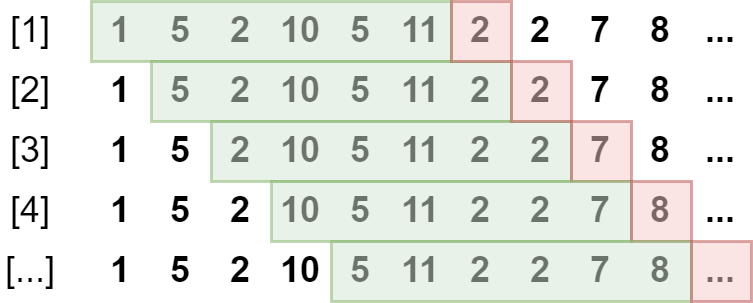

The diagram above was exported from draw.io. Its source (the exported page's mxGraphModel, read from the mxfile embedded in the PNG):
<mxGraphModel dx="306" dy="256" grid="1" gridSize="10" guides="1" tooltips="1" connect="1" arrows="1" fold="1" page="1" pageScale="1" pageWidth="827" pageHeight="1169" math="0" shadow="0">
  <root>
    <mxCell id="0" />
    <mxCell id="1" parent="0" />
    <mxCell id="1i-WLevDFuJWkq7F9l0N-8" value="1" style="text;html=1;strokeColor=none;fillColor=none;align=center;verticalAlign=middle;whiteSpace=wrap;rounded=0;fontStyle=1" parent="1" vertex="1">
      <mxGeometry x="120" y="80" width="20" height="20" as="geometry" />
    </mxCell>
    <mxCell id="1i-WLevDFuJWkq7F9l0N-9" value="5" style="text;html=1;strokeColor=none;fillColor=none;align=center;verticalAlign=middle;whiteSpace=wrap;rounded=0;fontStyle=1" parent="1" vertex="1">
      <mxGeometry x="140" y="80" width="20" height="20" as="geometry" />
    </mxCell>
    <mxCell id="1i-WLevDFuJWkq7F9l0N-10" value="2" style="text;html=1;strokeColor=none;fillColor=none;align=center;verticalAlign=middle;whiteSpace=wrap;rounded=0;fontStyle=1" parent="1" vertex="1">
      <mxGeometry x="160" y="80" width="20" height="20" as="geometry" />
    </mxCell>
    <mxCell id="1i-WLevDFuJWkq7F9l0N-11" value="10" style="text;html=1;strokeColor=none;fillColor=none;align=center;verticalAlign=middle;whiteSpace=wrap;rounded=0;fontStyle=1" parent="1" vertex="1">
      <mxGeometry x="180" y="80" width="20" height="20" as="geometry" />
    </mxCell>
    <mxCell id="1i-WLevDFuJWkq7F9l0N-12" value="5" style="text;html=1;strokeColor=none;fillColor=none;align=center;verticalAlign=middle;whiteSpace=wrap;rounded=0;fontStyle=1" parent="1" vertex="1">
      <mxGeometry x="200" y="80" width="20" height="20" as="geometry" />
    </mxCell>
    <mxCell id="1i-WLevDFuJWkq7F9l0N-14" value="11" style="text;html=1;strokeColor=none;fillColor=none;align=center;verticalAlign=middle;whiteSpace=wrap;rounded=0;fontStyle=1" parent="1" vertex="1">
      <mxGeometry x="220" y="80" width="20" height="20" as="geometry" />
    </mxCell>
    <mxCell id="1i-WLevDFuJWkq7F9l0N-15" value="2" style="text;html=1;strokeColor=none;fillColor=none;align=center;verticalAlign=middle;whiteSpace=wrap;rounded=0;fontStyle=1" parent="1" vertex="1">
      <mxGeometry x="240" y="80" width="20" height="20" as="geometry" />
    </mxCell>
    <mxCell id="1i-WLevDFuJWkq7F9l0N-16" value="2" style="text;html=1;strokeColor=none;fillColor=none;align=center;verticalAlign=middle;whiteSpace=wrap;rounded=0;fontStyle=1" parent="1" vertex="1">
      <mxGeometry x="260" y="80" width="20" height="20" as="geometry" />
    </mxCell>
    <mxCell id="1i-WLevDFuJWkq7F9l0N-17" value="7" style="text;html=1;strokeColor=none;fillColor=none;align=center;verticalAlign=middle;whiteSpace=wrap;rounded=0;fontStyle=1" parent="1" vertex="1">
      <mxGeometry x="280" y="80" width="20" height="20" as="geometry" />
    </mxCell>
    <mxCell id="1i-WLevDFuJWkq7F9l0N-18" value="8" style="text;html=1;strokeColor=none;fillColor=none;align=center;verticalAlign=middle;whiteSpace=wrap;rounded=0;fontStyle=1" parent="1" vertex="1">
      <mxGeometry x="300" y="80" width="20" height="20" as="geometry" />
    </mxCell>
    <mxCell id="1i-WLevDFuJWkq7F9l0N-19" value="1" style="text;html=1;strokeColor=none;fillColor=none;align=center;verticalAlign=middle;whiteSpace=wrap;rounded=0;fontStyle=1" parent="1" vertex="1">
      <mxGeometry x="120" y="100" width="20" height="20" as="geometry" />
    </mxCell>
    <mxCell id="1i-WLevDFuJWkq7F9l0N-20" value="5" style="text;html=1;strokeColor=none;fillColor=none;align=center;verticalAlign=middle;whiteSpace=wrap;rounded=0;fontStyle=1" parent="1" vertex="1">
      <mxGeometry x="140" y="100" width="20" height="20" as="geometry" />
    </mxCell>
    <mxCell id="1i-WLevDFuJWkq7F9l0N-21" value="2" style="text;html=1;strokeColor=none;fillColor=none;align=center;verticalAlign=middle;whiteSpace=wrap;rounded=0;fontStyle=1" parent="1" vertex="1">
      <mxGeometry x="160" y="100" width="20" height="20" as="geometry" />
    </mxCell>
    <mxCell id="1i-WLevDFuJWkq7F9l0N-22" value="10" style="text;html=1;strokeColor=none;fillColor=none;align=center;verticalAlign=middle;whiteSpace=wrap;rounded=0;fontStyle=1" parent="1" vertex="1">
      <mxGeometry x="180" y="100" width="20" height="20" as="geometry" />
    </mxCell>
    <mxCell id="1i-WLevDFuJWkq7F9l0N-23" value="5" style="text;html=1;strokeColor=none;fillColor=none;align=center;verticalAlign=middle;whiteSpace=wrap;rounded=0;fontStyle=1" parent="1" vertex="1">
      <mxGeometry x="200" y="100" width="20" height="20" as="geometry" />
    </mxCell>
    <mxCell id="1i-WLevDFuJWkq7F9l0N-24" value="11" style="text;html=1;strokeColor=none;fillColor=none;align=center;verticalAlign=middle;whiteSpace=wrap;rounded=0;fontStyle=1" parent="1" vertex="1">
      <mxGeometry x="220" y="100" width="20" height="20" as="geometry" />
    </mxCell>
    <mxCell id="1i-WLevDFuJWkq7F9l0N-25" value="2" style="text;html=1;strokeColor=none;fillColor=none;align=center;verticalAlign=middle;whiteSpace=wrap;rounded=0;fontStyle=1" parent="1" vertex="1">
      <mxGeometry x="240" y="100" width="20" height="20" as="geometry" />
    </mxCell>
    <mxCell id="1i-WLevDFuJWkq7F9l0N-26" value="2" style="text;html=1;strokeColor=none;fillColor=none;align=center;verticalAlign=middle;whiteSpace=wrap;rounded=0;fontStyle=1" parent="1" vertex="1">
      <mxGeometry x="260" y="100" width="20" height="20" as="geometry" />
    </mxCell>
    <mxCell id="1i-WLevDFuJWkq7F9l0N-27" value="7" style="text;html=1;strokeColor=none;fillColor=none;align=center;verticalAlign=middle;whiteSpace=wrap;rounded=0;fontStyle=1" parent="1" vertex="1">
      <mxGeometry x="280" y="100" width="20" height="20" as="geometry" />
    </mxCell>
    <mxCell id="1i-WLevDFuJWkq7F9l0N-28" value="8" style="text;html=1;strokeColor=none;fillColor=none;align=center;verticalAlign=middle;whiteSpace=wrap;rounded=0;fontStyle=1" parent="1" vertex="1">
      <mxGeometry x="300" y="100" width="20" height="20" as="geometry" />
    </mxCell>
    <mxCell id="1i-WLevDFuJWkq7F9l0N-29" value="1" style="text;html=1;strokeColor=none;fillColor=none;align=center;verticalAlign=middle;whiteSpace=wrap;rounded=0;fontStyle=1" parent="1" vertex="1">
      <mxGeometry x="120" y="120" width="20" height="20" as="geometry" />
    </mxCell>
    <mxCell id="1i-WLevDFuJWkq7F9l0N-30" value="5" style="text;html=1;strokeColor=none;fillColor=none;align=center;verticalAlign=middle;whiteSpace=wrap;rounded=0;fontStyle=1" parent="1" vertex="1">
      <mxGeometry x="140" y="120" width="20" height="20" as="geometry" />
    </mxCell>
    <mxCell id="1i-WLevDFuJWkq7F9l0N-31" value="2" style="text;html=1;strokeColor=none;fillColor=none;align=center;verticalAlign=middle;whiteSpace=wrap;rounded=0;fontStyle=1" parent="1" vertex="1">
      <mxGeometry x="160" y="120" width="20" height="20" as="geometry" />
    </mxCell>
    <mxCell id="1i-WLevDFuJWkq7F9l0N-32" value="10" style="text;html=1;strokeColor=none;fillColor=none;align=center;verticalAlign=middle;whiteSpace=wrap;rounded=0;fontStyle=1" parent="1" vertex="1">
      <mxGeometry x="180" y="120" width="20" height="20" as="geometry" />
    </mxCell>
    <mxCell id="1i-WLevDFuJWkq7F9l0N-33" value="5" style="text;html=1;strokeColor=none;fillColor=none;align=center;verticalAlign=middle;whiteSpace=wrap;rounded=0;fontStyle=1" parent="1" vertex="1">
      <mxGeometry x="200" y="120" width="20" height="20" as="geometry" />
    </mxCell>
    <mxCell id="1i-WLevDFuJWkq7F9l0N-34" value="11" style="text;html=1;strokeColor=none;fillColor=none;align=center;verticalAlign=middle;whiteSpace=wrap;rounded=0;fontStyle=1" parent="1" vertex="1">
      <mxGeometry x="220" y="120" width="20" height="20" as="geometry" />
    </mxCell>
    <mxCell id="1i-WLevDFuJWkq7F9l0N-35" value="2" style="text;html=1;strokeColor=none;fillColor=none;align=center;verticalAlign=middle;whiteSpace=wrap;rounded=0;fontStyle=1" parent="1" vertex="1">
      <mxGeometry x="240" y="120" width="20" height="20" as="geometry" />
    </mxCell>
    <mxCell id="1i-WLevDFuJWkq7F9l0N-36" value="2" style="text;html=1;strokeColor=none;fillColor=none;align=center;verticalAlign=middle;whiteSpace=wrap;rounded=0;fontStyle=1" parent="1" vertex="1">
      <mxGeometry x="260" y="120" width="20" height="20" as="geometry" />
    </mxCell>
    <mxCell id="1i-WLevDFuJWkq7F9l0N-37" value="7" style="text;html=1;strokeColor=none;fillColor=none;align=center;verticalAlign=middle;whiteSpace=wrap;rounded=0;fontStyle=1" parent="1" vertex="1">
      <mxGeometry x="280" y="120" width="20" height="20" as="geometry" />
    </mxCell>
    <mxCell id="1i-WLevDFuJWkq7F9l0N-38" value="8" style="text;html=1;strokeColor=none;fillColor=none;align=center;verticalAlign=middle;whiteSpace=wrap;rounded=0;fontStyle=1" parent="1" vertex="1">
      <mxGeometry x="300" y="120" width="20" height="20" as="geometry" />
    </mxCell>
    <mxCell id="1i-WLevDFuJWkq7F9l0N-39" value="" style="rounded=0;whiteSpace=wrap;html=1;fillColor=#d5e8d4;strokeColor=#82b366;opacity=50;fontStyle=1" parent="1" vertex="1">
      <mxGeometry x="120" y="80" width="120" height="20" as="geometry" />
    </mxCell>
    <mxCell id="1i-WLevDFuJWkq7F9l0N-40" value="" style="rounded=0;whiteSpace=wrap;html=1;fillColor=#d5e8d4;strokeColor=#82b366;opacity=50;fontStyle=1" parent="1" vertex="1">
      <mxGeometry x="140" y="100" width="120" height="20" as="geometry" />
    </mxCell>
    <mxCell id="1i-WLevDFuJWkq7F9l0N-41" value="" style="rounded=0;whiteSpace=wrap;html=1;fillColor=#d5e8d4;strokeColor=#82b366;opacity=50;fontStyle=1" parent="1" vertex="1">
      <mxGeometry x="160" y="120" width="120" height="20" as="geometry" />
    </mxCell>
    <mxCell id="1i-WLevDFuJWkq7F9l0N-42" value="" style="rounded=0;whiteSpace=wrap;html=1;fillColor=#f8cecc;strokeColor=#b85450;opacity=50;fontStyle=1" parent="1" vertex="1">
      <mxGeometry x="240" y="80" width="20" height="20" as="geometry" />
    </mxCell>
    <mxCell id="1i-WLevDFuJWkq7F9l0N-43" value="" style="rounded=0;whiteSpace=wrap;html=1;fillColor=#f8cecc;strokeColor=#b85450;opacity=50;fontStyle=1" parent="1" vertex="1">
      <mxGeometry x="260" y="100" width="20" height="20" as="geometry" />
    </mxCell>
    <mxCell id="1i-WLevDFuJWkq7F9l0N-44" value="" style="rounded=0;whiteSpace=wrap;html=1;fillColor=#f8cecc;strokeColor=#b85450;opacity=50;fontStyle=1" parent="1" vertex="1">
      <mxGeometry x="280" y="120" width="20" height="20" as="geometry" />
    </mxCell>
    <mxCell id="1i-WLevDFuJWkq7F9l0N-45" value="1" style="text;html=1;strokeColor=none;fillColor=none;align=center;verticalAlign=middle;whiteSpace=wrap;rounded=0;fontStyle=1" parent="1" vertex="1">
      <mxGeometry x="120" y="140" width="20" height="20" as="geometry" />
    </mxCell>
    <mxCell id="1i-WLevDFuJWkq7F9l0N-46" value="5" style="text;html=1;strokeColor=none;fillColor=none;align=center;verticalAlign=middle;whiteSpace=wrap;rounded=0;fontStyle=1" parent="1" vertex="1">
      <mxGeometry x="140" y="140" width="20" height="20" as="geometry" />
    </mxCell>
    <mxCell id="1i-WLevDFuJWkq7F9l0N-47" value="2" style="text;html=1;strokeColor=none;fillColor=none;align=center;verticalAlign=middle;whiteSpace=wrap;rounded=0;fontStyle=1" parent="1" vertex="1">
      <mxGeometry x="160" y="140" width="20" height="20" as="geometry" />
    </mxCell>
    <mxCell id="1i-WLevDFuJWkq7F9l0N-48" value="10" style="text;html=1;strokeColor=none;fillColor=none;align=center;verticalAlign=middle;whiteSpace=wrap;rounded=0;fontStyle=1" parent="1" vertex="1">
      <mxGeometry x="180" y="140" width="20" height="20" as="geometry" />
    </mxCell>
    <mxCell id="1i-WLevDFuJWkq7F9l0N-49" value="5" style="text;html=1;strokeColor=none;fillColor=none;align=center;verticalAlign=middle;whiteSpace=wrap;rounded=0;fontStyle=1" parent="1" vertex="1">
      <mxGeometry x="200" y="140" width="20" height="20" as="geometry" />
    </mxCell>
    <mxCell id="1i-WLevDFuJWkq7F9l0N-50" value="11" style="text;html=1;strokeColor=none;fillColor=none;align=center;verticalAlign=middle;whiteSpace=wrap;rounded=0;fontStyle=1" parent="1" vertex="1">
      <mxGeometry x="220" y="140" width="20" height="20" as="geometry" />
    </mxCell>
    <mxCell id="1i-WLevDFuJWkq7F9l0N-51" value="2" style="text;html=1;strokeColor=none;fillColor=none;align=center;verticalAlign=middle;whiteSpace=wrap;rounded=0;fontStyle=1" parent="1" vertex="1">
      <mxGeometry x="240" y="140" width="20" height="20" as="geometry" />
    </mxCell>
    <mxCell id="1i-WLevDFuJWkq7F9l0N-52" value="2" style="text;html=1;strokeColor=none;fillColor=none;align=center;verticalAlign=middle;whiteSpace=wrap;rounded=0;fontStyle=1" parent="1" vertex="1">
      <mxGeometry x="260" y="140" width="20" height="20" as="geometry" />
    </mxCell>
    <mxCell id="1i-WLevDFuJWkq7F9l0N-53" value="7" style="text;html=1;strokeColor=none;fillColor=none;align=center;verticalAlign=middle;whiteSpace=wrap;rounded=0;fontStyle=1" parent="1" vertex="1">
      <mxGeometry x="280" y="140" width="20" height="20" as="geometry" />
    </mxCell>
    <mxCell id="1i-WLevDFuJWkq7F9l0N-54" value="8" style="text;html=1;strokeColor=none;fillColor=none;align=center;verticalAlign=middle;whiteSpace=wrap;rounded=0;fontStyle=1" parent="1" vertex="1">
      <mxGeometry x="300" y="140" width="20" height="20" as="geometry" />
    </mxCell>
    <mxCell id="1i-WLevDFuJWkq7F9l0N-55" value="" style="rounded=0;whiteSpace=wrap;html=1;fillColor=#d5e8d4;strokeColor=#82b366;opacity=50;fontStyle=1" parent="1" vertex="1">
      <mxGeometry x="180" y="140" width="120" height="20" as="geometry" />
    </mxCell>
    <mxCell id="1i-WLevDFuJWkq7F9l0N-56" value="" style="rounded=0;whiteSpace=wrap;html=1;fillColor=#f8cecc;strokeColor=#b85450;opacity=50;fontStyle=1" parent="1" vertex="1">
      <mxGeometry x="300" y="140" width="20" height="20" as="geometry" />
    </mxCell>
    <mxCell id="1i-WLevDFuJWkq7F9l0N-57" value="[1]" style="text;html=1;strokeColor=none;fillColor=none;align=center;verticalAlign=middle;whiteSpace=wrap;rounded=0;" parent="1" vertex="1">
      <mxGeometry x="90" y="80" width="20" height="20" as="geometry" />
    </mxCell>
    <mxCell id="1i-WLevDFuJWkq7F9l0N-58" value="[2]" style="text;html=1;strokeColor=none;fillColor=none;align=center;verticalAlign=middle;whiteSpace=wrap;rounded=0;" parent="1" vertex="1">
      <mxGeometry x="90" y="100" width="20" height="20" as="geometry" />
    </mxCell>
    <mxCell id="1i-WLevDFuJWkq7F9l0N-59" value="[3]" style="text;html=1;strokeColor=none;fillColor=none;align=center;verticalAlign=middle;whiteSpace=wrap;rounded=0;" parent="1" vertex="1">
      <mxGeometry x="90" y="120" width="20" height="20" as="geometry" />
    </mxCell>
    <mxCell id="1i-WLevDFuJWkq7F9l0N-60" value="[4]" style="text;html=1;strokeColor=none;fillColor=none;align=center;verticalAlign=middle;whiteSpace=wrap;rounded=0;" parent="1" vertex="1">
      <mxGeometry x="90" y="140" width="20" height="20" as="geometry" />
    </mxCell>
    <mxCell id="1i-WLevDFuJWkq7F9l0N-61" value="1" style="text;html=1;strokeColor=none;fillColor=none;align=center;verticalAlign=middle;whiteSpace=wrap;rounded=0;fontStyle=1" parent="1" vertex="1">
      <mxGeometry x="120" y="160" width="20" height="20" as="geometry" />
    </mxCell>
    <mxCell id="1i-WLevDFuJWkq7F9l0N-62" value="5" style="text;html=1;strokeColor=none;fillColor=none;align=center;verticalAlign=middle;whiteSpace=wrap;rounded=0;fontStyle=1" parent="1" vertex="1">
      <mxGeometry x="140" y="160" width="20" height="20" as="geometry" />
    </mxCell>
    <mxCell id="1i-WLevDFuJWkq7F9l0N-63" value="2" style="text;html=1;strokeColor=none;fillColor=none;align=center;verticalAlign=middle;whiteSpace=wrap;rounded=0;fontStyle=1" parent="1" vertex="1">
      <mxGeometry x="160" y="160" width="20" height="20" as="geometry" />
    </mxCell>
    <mxCell id="1i-WLevDFuJWkq7F9l0N-64" value="10" style="text;html=1;strokeColor=none;fillColor=none;align=center;verticalAlign=middle;whiteSpace=wrap;rounded=0;fontStyle=1" parent="1" vertex="1">
      <mxGeometry x="180" y="160" width="20" height="20" as="geometry" />
    </mxCell>
    <mxCell id="1i-WLevDFuJWkq7F9l0N-65" value="5" style="text;html=1;strokeColor=none;fillColor=none;align=center;verticalAlign=middle;whiteSpace=wrap;rounded=0;fontStyle=1" parent="1" vertex="1">
      <mxGeometry x="200" y="160" width="20" height="20" as="geometry" />
    </mxCell>
    <mxCell id="1i-WLevDFuJWkq7F9l0N-66" value="11" style="text;html=1;strokeColor=none;fillColor=none;align=center;verticalAlign=middle;whiteSpace=wrap;rounded=0;fontStyle=1" parent="1" vertex="1">
      <mxGeometry x="220" y="160" width="20" height="20" as="geometry" />
    </mxCell>
    <mxCell id="1i-WLevDFuJWkq7F9l0N-67" value="2" style="text;html=1;strokeColor=none;fillColor=none;align=center;verticalAlign=middle;whiteSpace=wrap;rounded=0;fontStyle=1" parent="1" vertex="1">
      <mxGeometry x="240" y="160" width="20" height="20" as="geometry" />
    </mxCell>
    <mxCell id="1i-WLevDFuJWkq7F9l0N-68" value="2" style="text;html=1;strokeColor=none;fillColor=none;align=center;verticalAlign=middle;whiteSpace=wrap;rounded=0;fontStyle=1" parent="1" vertex="1">
      <mxGeometry x="260" y="160" width="20" height="20" as="geometry" />
    </mxCell>
    <mxCell id="1i-WLevDFuJWkq7F9l0N-69" value="7" style="text;html=1;strokeColor=none;fillColor=none;align=center;verticalAlign=middle;whiteSpace=wrap;rounded=0;fontStyle=1" parent="1" vertex="1">
      <mxGeometry x="280" y="160" width="20" height="20" as="geometry" />
    </mxCell>
    <mxCell id="1i-WLevDFuJWkq7F9l0N-70" value="8" style="text;html=1;strokeColor=none;fillColor=none;align=center;verticalAlign=middle;whiteSpace=wrap;rounded=0;fontStyle=1" parent="1" vertex="1">
      <mxGeometry x="300" y="160" width="20" height="20" as="geometry" />
    </mxCell>
    <mxCell id="1i-WLevDFuJWkq7F9l0N-71" value="" style="rounded=0;whiteSpace=wrap;html=1;fillColor=#d5e8d4;strokeColor=#82b366;opacity=50;fontStyle=1" parent="1" vertex="1">
      <mxGeometry x="200" y="160" width="120" height="20" as="geometry" />
    </mxCell>
    <mxCell id="1i-WLevDFuJWkq7F9l0N-73" value="[...]" style="text;html=1;strokeColor=none;fillColor=none;align=center;verticalAlign=middle;whiteSpace=wrap;rounded=0;" parent="1" vertex="1">
      <mxGeometry x="90" y="160" width="20" height="20" as="geometry" />
    </mxCell>
    <mxCell id="1i-WLevDFuJWkq7F9l0N-75" value="..." style="text;html=1;strokeColor=none;fillColor=none;align=center;verticalAlign=middle;whiteSpace=wrap;rounded=0;fontStyle=1" parent="1" vertex="1">
      <mxGeometry x="320" y="80" width="20" height="20" as="geometry" />
    </mxCell>
    <mxCell id="1i-WLevDFuJWkq7F9l0N-77" value="..." style="text;html=1;strokeColor=none;fillColor=none;align=center;verticalAlign=middle;whiteSpace=wrap;rounded=0;fontStyle=1" parent="1" vertex="1">
      <mxGeometry x="320" y="100" width="20" height="20" as="geometry" />
    </mxCell>
    <mxCell id="1i-WLevDFuJWkq7F9l0N-78" value="..." style="text;html=1;strokeColor=none;fillColor=none;align=center;verticalAlign=middle;whiteSpace=wrap;rounded=0;fontStyle=1" parent="1" vertex="1">
      <mxGeometry x="320" y="120" width="20" height="20" as="geometry" />
    </mxCell>
    <mxCell id="1i-WLevDFuJWkq7F9l0N-79" value="..." style="text;html=1;strokeColor=none;fillColor=none;align=center;verticalAlign=middle;whiteSpace=wrap;rounded=0;fontStyle=1" parent="1" vertex="1">
      <mxGeometry x="320" y="140" width="20" height="20" as="geometry" />
    </mxCell>
    <mxCell id="1i-WLevDFuJWkq7F9l0N-80" value="..." style="text;html=1;strokeColor=none;fillColor=none;align=center;verticalAlign=middle;whiteSpace=wrap;rounded=0;fontStyle=1" parent="1" vertex="1">
      <mxGeometry x="320" y="160" width="20" height="20" as="geometry" />
    </mxCell>
    <mxCell id="1i-WLevDFuJWkq7F9l0N-81" value="" style="rounded=0;whiteSpace=wrap;html=1;fillColor=#f8cecc;strokeColor=#b85450;opacity=50;fontStyle=1" parent="1" vertex="1">
      <mxGeometry x="320" y="160" width="20" height="20" as="geometry" />
    </mxCell>
  </root>
</mxGraphModel>